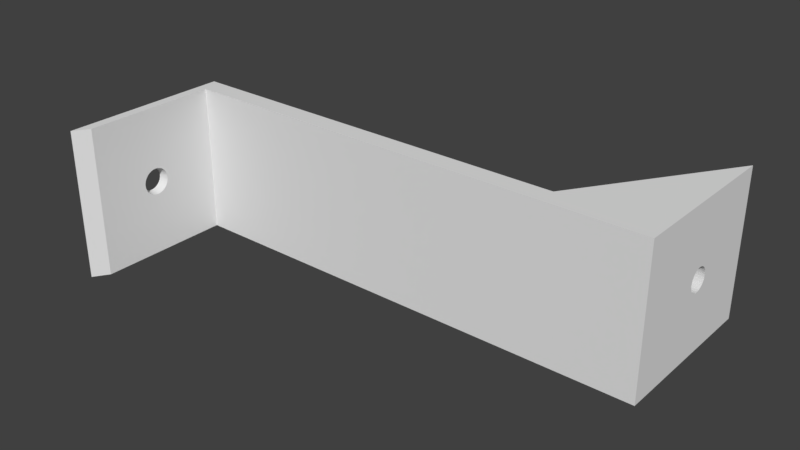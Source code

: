 # Source: hang-under-the-desk-joined-none.blend  (saved by Blender 2.78.0; exported with 4.5.12 LTS)
import bpy
from mathutils import Matrix  # noqa: F401  (used for matrix-valued properties, if any)

bpy.ops.wm.read_factory_settings(use_empty=True)
scene = bpy.context.scene
scene.name = 'Scene'

# ---- collections
col_collection_1 = bpy.data.collections.new('Collection 1'); scene.collection.children.link(col_collection_1)

# ---- world
world_world = bpy.data.worlds.new('World'); scene.world = world_world
world_world.color = (0.05088, 0.05088, 0.05088)
world_world.use_sun_shadow = False
world_world.sun_shadow_jitter_overblur = 0.0
world_world.cycles.sampling_method = 'MANUAL'

# ---- meshes
me_cube_010 = bpy.data.meshes.new('Cube.010')
me_cube_010.from_pydata([(9.0, 2.36, -7.483e-07), (9.0, 3.267, -1.0), (9.0, 3.267, 1.0), (9.0, 1.267, 1.0), (9.0, 1.267, 1.0), (9.0, 2.04, -6.682e-07), (9.0, 2.043, 0.03121), (9.0, 2.052, 0.06123), (9.0, 2.067, 0.08889), (9.0, 2.087, 0.1131), (9.0, 2.111, 0.133), (9.0, 2.139, 0.1478), (9.0, 2.169, 0.1569), (9.0, 2.2, 0.16), (9.0, 2.231, 0.1569), (9.0, 2.261, 0.1478), (9.0, 2.289, 0.133), (9.0, 2.313, 0.1131), (9.0, 2.333, 0.08889), (9.0, 2.348, 0.06123), (9.0, 2.357, 0.03121), (8.8, 2.38, -7.443e-07), (8.8, 2.377, 0.03512), (9.0, 1.267, -1.0), (9.0, 2.357, -0.03122), (9.0, 2.348, -0.06123), (9.0, 2.333, -0.08889), (9.0, 2.313, -0.1131), (9.0, 2.289, -0.133), (9.0, 2.261, -0.1478), (9.0, 2.231, -0.1569), (9.0, 2.2, -0.16), (9.0, 2.169, -0.1569), (9.0, 2.139, -0.1478), (9.0, 2.111, -0.133), (9.0, 2.087, -0.1131), (9.0, 2.067, -0.08889), (9.0, 2.052, -0.06123), (9.0, 2.043, -0.03122), (8.8, 3.067, 1.0), (8.8, 3.067, -0.8), (8.8, 3.067, -0.3333), (8.8, 3.067, 0.7333), (8.8, 1.267, 1.0), (9.0, 1.267, -1.0), (7.0, 1.267, 1.0), (7.0, 1.267, 1.0), (8.8, 2.023, 0.03512), (8.8, 2.02, -6.541e-07), (8.8, 2.034, 0.06888), (8.8, 2.05, 0.1), (8.8, 2.073, 0.1273), (8.8, 2.1, 0.1497), (8.8, 2.131, 0.1663), (8.8, 2.165, 0.1765), (8.8, 2.2, 0.18), (8.8, 2.235, 0.1765), (8.8, 2.269, 0.1663), (8.8, 2.3, 0.1497), (8.8, 2.327, 0.1273), (8.8, 2.35, 0.1), (8.8, 2.366, 0.06888), (8.8, 2.377, -0.03512), (8.8, 1.267, -1.0), (8.8, 3.067, -1.0), (8.8, 2.366, -0.06888), (8.8, 2.35, -0.1), (8.8, 2.327, -0.1273), (8.8, 2.3, -0.1497), (8.8, 2.269, -0.1663), (8.8, 2.235, -0.1765), (8.8, 2.2, -0.18), (8.8, 2.165, -0.1765), (8.8, 2.131, -0.1663), (8.8, 2.1, -0.1497), (8.8, 2.073, -0.1273), (8.8, 2.05, -0.1), (8.8, 2.034, -0.06888), (8.8, 2.023, -0.03512), (8.8, 2.414, -0.3333), (9.0, 1.0, 1.0), (9.0, 1.0, -1.0), (7.0, 1.267, -1.0), (7.0, 1.267, 1.0), (-1.0, 1.0, 1.0), (5.8, 1.267, 1.0), (-1.0, 1.267, 1.0), (8.8, 1.267, -0.3333), (-1.0, 1.0, -1.0), (-1.0, 1.267, -1.0), (7.0, 1.267, -1.0), (5.8, 1.267, -0.3333), (7.0, 1.267, -0.3333), (8.8, 1.267, 0.7333), (7.0, 1.267, 0.7333), (-1.0, -0.09333, -1.748e-08), (-1.0, -1.0, -1.0), (-1.0, -1.0, 1.0), (-1.0, 1.0, 1.0), (-1.0, 0.2267, 3.465e-08), (-1.0, 0.2236, 0.03121), (-1.0, 0.2145, 0.06123), (-1.0, 0.1997, 0.08889), (-1.0, 0.1798, 0.1131), (-1.0, 0.1556, 0.133), (-1.0, 0.1279, 0.1478), (-1.0, 0.09788, 0.1569), (-1.0, 0.06667, 0.16), (-1.0, 0.03545, 0.1569), (-1.0, 0.005437, 0.1478), (-1.0, -0.02222, 0.133), (-1.0, -0.04647, 0.1131), (-1.0, -0.06637, 0.08889), (-1.0, -0.08115, 0.06123), (-1.0, -0.09026, 0.03121), (-0.7333, -0.1164, 0.03642), (-0.7333, -0.12, -2.526e-08), (-1.0, -0.04647, -0.1131), (-1.0, -0.02222, -0.133), (-1.0, 0.005437, -0.1478), (-1.0, 0.03545, -0.1569), (-1.0, 0.06667, -0.16), (-1.0, 0.09788, -0.1569), (-1.0, 0.1279, -0.1478), (-1.0, 0.1556, -0.133), (-1.0, 0.1798, -0.1131), (-1.0, 0.1997, -0.08889), (-1.0, 0.2145, -0.06123), (-1.0, 0.2236, -0.03121), (-1.0, 1.0, -1.0), (-1.0, -0.09026, -0.03121), (-1.0, -0.08115, -0.06123), (-1.0, -0.06637, -0.08889), (-0.7333, -0.7333, -0.7333), (-0.7333, -0.7333, 0.7333), (0.7333, 0.7333, 0.7333), (1.0, 1.0, 1.0), (-0.7333, 0.2533, 3.557e-08), (-0.7333, 0.2497, 0.03642), (-0.7333, 0.2391, 0.07143), (-0.7333, 0.2219, 0.1037), (-0.7333, 0.1987, 0.132), (-0.7333, 0.1704, 0.1552), (-0.7333, 0.1381, 0.1725), (-0.7333, 0.1031, 0.1831), (-0.7333, 0.06667, 0.1867), (-0.7333, 0.03025, 0.1831), (-0.7333, -0.004768, 0.1725), (-0.7333, -0.03704, 0.1552), (-0.7333, -0.06533, 0.132), (-0.7333, -0.08854, 0.1037), (-0.7333, -0.1058, 0.07143), (-0.7333, -0.06533, -0.132), (-0.7333, -0.08854, -0.1037), (-0.7333, -0.1058, -0.07143), (-0.7333, -0.1164, -0.03642), (-0.7333, 0.7333, 0.7333), (-0.7333, 0.7333, -0.7333), (-0.7333, 0.06667, -0.1867), (-0.7333, 0.03025, -0.1831), (-0.7333, -0.004768, -0.1725), (-0.7333, -0.03704, -0.1552), (-0.7333, 0.1031, -0.1831), (-0.7333, 0.1381, -0.1725), (-0.7333, 0.1704, -0.1552), (-0.7333, 0.1987, -0.132), (-0.7333, 0.2219, -0.1037), (-0.7333, 0.2391, -0.07143), (-0.7333, 0.2497, -0.03642), (1.0, 1.0, -1.0), (0.7333, 0.7333, -0.7333)], [], [(0, 1, 2, 3, 4, 5, 6, 7, 8, 9, 10, 11, 12, 13, 14, 15, 16, 17, 18, 19, 20), (21, 0, 20, 22), (23, 1, 0, 24, 25, 26, 27, 28, 29, 30, 31, 32, 33, 34, 35, 36, 37, 38, 5, 3), (39, 2, 1, 40, 41, 42), (43, 3, 2, 39), (3, 4, 44, 23), (45, 46, 4, 3, 43), (47, 6, 5, 48), (49, 7, 6, 47), (50, 8, 7, 49), (51, 9, 8, 50), (52, 10, 9, 51), (53, 11, 10, 52), (54, 12, 11, 53), (55, 13, 12, 54), (56, 14, 13, 55), (57, 15, 14, 56), (58, 16, 15, 57), (59, 17, 16, 58), (60, 18, 17, 59), (61, 19, 18, 60), (22, 20, 19, 61), (62, 24, 0, 21), (63, 64, 1, 23), (65, 25, 24, 62), (66, 26, 25, 65), (67, 27, 26, 66), (68, 28, 27, 67), (69, 29, 28, 68), (70, 30, 29, 69), (71, 31, 30, 70), (72, 32, 31, 71), (73, 33, 32, 72), (74, 34, 33, 73), (75, 35, 34, 74), (76, 36, 35, 75), (77, 37, 36, 76), (78, 38, 37, 77), (48, 5, 38, 78), (1, 64, 40), (41, 40, 79), (4, 80, 81, 44), (44, 82, 63, 23), (83, 46, 45), (84, 80, 4, 46, 83, 85, 86), (79, 40, 64, 63, 87), (81, 80, 84, 88), (88, 89, 90, 82, 44, 81), (82, 90, 63), (88, 84, 86, 89), (89, 86, 85, 91, 92, 90), (87, 63, 90, 92), (79, 71, 70, 69, 68, 67, 66, 65, 62, 21, 22, 61, 60, 59, 58, 57, 56, 55, 93, 42, 41), (87, 93, 55, 54, 53, 52, 51, 50, 49, 47, 48, 78, 77, 76, 75, 74, 73, 72, 71, 79), (92, 94, 93, 87), (85, 83, 94, 92, 91), (42, 93, 43, 39), (45, 43, 93, 94, 83), (95, 96, 97, 98, 99, 100, 101, 102, 103, 104, 105, 106, 107, 108, 109, 110, 111, 112, 113, 114), (115, 116, 95, 114), (117, 118, 119, 120, 121, 122, 123, 124, 125, 126, 127, 128, 99, 98, 129, 96, 95, 130, 131, 132), (96, 133, 134, 135, 136, 97), (136, 98, 97), (137, 138, 100, 99), (138, 139, 101, 100), (139, 140, 102, 101), (140, 141, 103, 102), (141, 142, 104, 103), (142, 143, 105, 104), (143, 144, 106, 105), (144, 145, 107, 106), (145, 146, 108, 107), (146, 147, 109, 108), (147, 148, 110, 109), (148, 149, 111, 110), (149, 150, 112, 111), (150, 151, 113, 112), (151, 115, 114, 113), (152, 153, 154, 155, 116, 115, 151, 150, 149, 148, 147, 146, 156, 134, 133, 157, 158, 159, 160, 161), (116, 155, 130, 95), (153, 152, 117, 132), (152, 161, 118, 117), (161, 160, 119, 118), (160, 159, 120, 119), (159, 158, 121, 120), (158, 162, 122, 121), (162, 163, 123, 122), (163, 164, 124, 123), (164, 165, 125, 124), (165, 166, 126, 125), (166, 167, 127, 126), (167, 168, 128, 127), (168, 137, 99, 128), (129, 98, 136, 169), (129, 169, 96), (155, 154, 131, 130), (154, 153, 132, 131), (96, 169, 136, 135, 170, 133), (135, 134, 156), (146, 145, 144, 143, 142, 141, 140, 139, 138, 137, 168, 167, 166, 165, 164, 163, 162, 158, 157, 156), (133, 170, 157), (157, 170, 135, 156)])
me_cube_010.use_remesh_preserve_volume = False
me_cube_010.use_remesh_preserve_attributes = False
me_cube_010.use_mirror_vertex_groups = False
me_cube_010.update()

# ---- objects
ob_support = bpy.data.objects.new('support', me_cube_010)

# ---- transforms, parenting, visibility, modifiers, constraints
ob_support.location = (0.0, 0.0, 0.0)
ob_support.rotation_euler = (3.142, 3.142, 0.0)
ob_support.scale = (10.0, 15.0, 15.0)
ob_support.lineart.crease_threshold = 0.0

# ---- collection membership
col_collection_1.objects.link(ob_support)

# ---- scene / render settings (as saved in the file)
scene.frame_start = 1; scene.frame_end = 250; scene.frame_set(1)
scene.render.engine = 'BLENDER_EEVEE_NEXT'
scene.render.resolution_percentage = 50
scene.render.dither_intensity = 0.0
scene.cycles.use_denoising = False
scene.cycles.samples = 128
scene.cycles.sampling_pattern = 'TABULATED_SOBOL'
scene.cycles.light_sampling_threshold = 0.0
scene.cycles.use_adaptive_sampling = False
scene.cycles.use_light_tree = False
scene.cycles.blur_glossy = 0.0
scene.cycles.sample_clamp_indirect = 0.0
scene.view_settings.view_transform = 'Standard'
bpy.context.view_layer.update()

# ---- added for rendering (the .blend has no active camera and no usable light): camera, sun
cam_auto = bpy.data.cameras.new('AutoCamera')
cam_auto.lens = 50.0
cam_auto.sensor_width = 36.0
cam_auto.clip_end = 1988.43
ob_auto_camera = bpy.data.objects.new('AutoCamera', cam_auto)
scene.collection.objects.link(ob_auto_camera)
ob_auto_camera.location = (73.3013, -152.962, 90.641)
ob_auto_camera.rotation_euler = (1.09748, -7.21219e-08, 0.694738)
scene.camera = ob_auto_camera
light_auto_sun = bpy.data.lights.new('AutoSun', 'SUN')
light_auto_sun.energy = 3.0
light_auto_sun.angle = 0.0523599
ob_auto_sun = bpy.data.objects.new('AutoSun', light_auto_sun)
scene.collection.objects.link(ob_auto_sun)
ob_auto_sun.rotation_euler = (0.872665, 0.174533, 0.523599)
bpy.context.view_layer.update()
